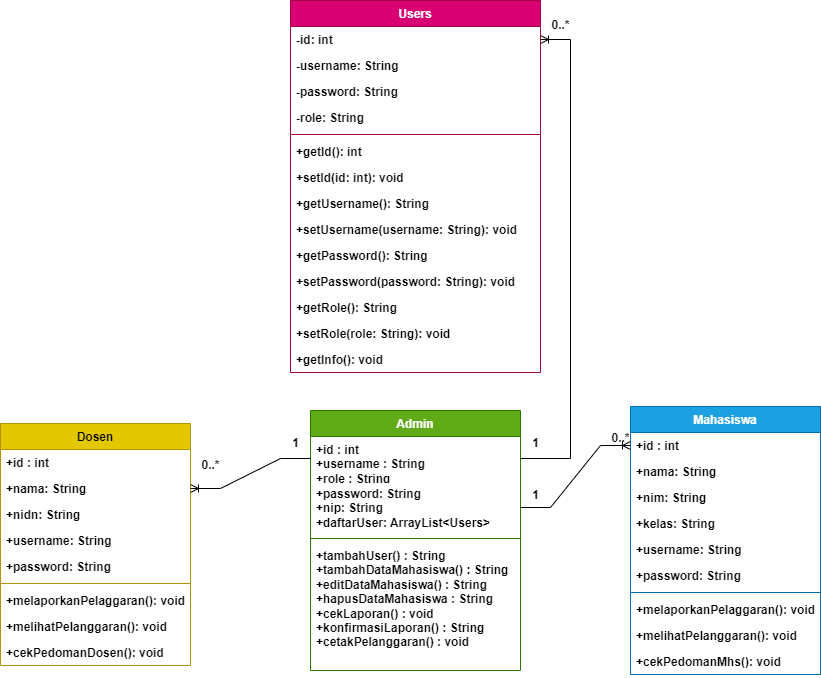

The diagram above was exported from draw.io. Its source (the exported page's mxGraphModel, read from the mxfile embedded in the PNG):
<mxGraphModel dx="1927" dy="585" grid="1" gridSize="10" guides="1" tooltips="1" connect="0" arrows="1" fold="1" page="1" pageScale="1" pageWidth="827" pageHeight="1169" math="0" shadow="0">
  <root>
    <mxCell id="0" />
    <mxCell id="1" parent="0" />
    <mxCell id="rnZWEG2I_tjSWXzS0kzt-1" value="Admin" style="swimlane;fontStyle=1;align=center;verticalAlign=top;childLayout=stackLayout;horizontal=1;startSize=26;horizontalStack=0;resizeParent=1;resizeParentMax=0;resizeLast=0;collapsible=1;marginBottom=0;whiteSpace=wrap;html=1;fillColor=#60a917;strokeColor=#2D7600;fontColor=#ffffff;" parent="1" vertex="1">
      <mxGeometry x="-510" y="420" width="210" height="260" as="geometry" />
    </mxCell>
    <mxCell id="rnZWEG2I_tjSWXzS0kzt-2" value="+id : int&lt;div&gt;+username : String&lt;/div&gt;&lt;div&gt;+role : String&lt;/div&gt;&lt;div&gt;&lt;br&gt;&lt;/div&gt;" style="text;strokeColor=none;fillColor=none;align=left;verticalAlign=top;spacingLeft=4;spacingRight=4;overflow=hidden;rotatable=0;points=[[0,0.5],[1,0.5]];portConstraint=eastwest;whiteSpace=wrap;html=1;fontStyle=1" parent="rnZWEG2I_tjSWXzS0kzt-1" vertex="1">
      <mxGeometry y="26" width="210" height="44" as="geometry" />
    </mxCell>
    <mxCell id="6uhzPqj9XLOCNqLOTY5v-14" value="+password: String&lt;div&gt;+nip: String&lt;/div&gt;&lt;div&gt;+daftarUser: ArrayList&amp;lt;Users&amp;gt;&lt;/div&gt;" style="text;strokeColor=none;fillColor=none;align=left;verticalAlign=top;spacingLeft=4;spacingRight=4;overflow=hidden;rotatable=0;points=[[0,0.5],[1,0.5]];portConstraint=eastwest;whiteSpace=wrap;html=1;fontStyle=1" parent="rnZWEG2I_tjSWXzS0kzt-1" vertex="1">
      <mxGeometry y="70" width="210" height="54" as="geometry" />
    </mxCell>
    <mxCell id="rnZWEG2I_tjSWXzS0kzt-3" value="" style="line;strokeWidth=1;fillColor=none;align=left;verticalAlign=middle;spacingTop=-1;spacingLeft=3;spacingRight=3;rotatable=0;labelPosition=right;points=[];portConstraint=eastwest;strokeColor=inherit;fontStyle=1" parent="rnZWEG2I_tjSWXzS0kzt-1" vertex="1">
      <mxGeometry y="124" width="210" height="8" as="geometry" />
    </mxCell>
    <mxCell id="rnZWEG2I_tjSWXzS0kzt-4" value="+tambahUser() : String&lt;div&gt;+tambahDataMahasiswa() : String&lt;/div&gt;&lt;div&gt;+editDataMahasiswa() : String&lt;/div&gt;&lt;div&gt;+hapusDataMahasiswa : String&lt;/div&gt;&lt;div&gt;+cekLaporan() : void&lt;/div&gt;&lt;div&gt;+konfirmasiLaporan() : String&lt;/div&gt;&lt;div&gt;+cetakPelanggaran() : void&lt;/div&gt;" style="text;strokeColor=none;fillColor=none;align=left;verticalAlign=top;spacingLeft=4;spacingRight=4;overflow=hidden;rotatable=0;points=[[0,0.5],[1,0.5]];portConstraint=eastwest;whiteSpace=wrap;html=1;fontStyle=1" parent="rnZWEG2I_tjSWXzS0kzt-1" vertex="1">
      <mxGeometry y="132" width="210" height="128" as="geometry" />
    </mxCell>
    <mxCell id="rnZWEG2I_tjSWXzS0kzt-9" value="Mahasiswa" style="swimlane;fontStyle=1;align=center;verticalAlign=top;childLayout=stackLayout;horizontal=1;startSize=26;horizontalStack=0;resizeParent=1;resizeParentMax=0;resizeLast=0;collapsible=1;marginBottom=0;whiteSpace=wrap;html=1;fillColor=#1ba1e2;strokeColor=#006EAF;fontColor=#ffffff;" parent="1" vertex="1">
      <mxGeometry x="-190" y="416" width="190" height="268" as="geometry" />
    </mxCell>
    <mxCell id="rnZWEG2I_tjSWXzS0kzt-10" value="+id : int" style="text;strokeColor=none;fillColor=none;align=left;verticalAlign=top;spacingLeft=4;spacingRight=4;overflow=hidden;rotatable=0;points=[[0,0.5],[1,0.5]];portConstraint=eastwest;whiteSpace=wrap;html=1;fontStyle=1" parent="rnZWEG2I_tjSWXzS0kzt-9" vertex="1">
      <mxGeometry y="26" width="190" height="26" as="geometry" />
    </mxCell>
    <mxCell id="Vnz4QZhlsIw_w7ginb2B-18" value="+nama: String" style="text;strokeColor=none;fillColor=none;align=left;verticalAlign=top;spacingLeft=4;spacingRight=4;overflow=hidden;rotatable=0;points=[[0,0.5],[1,0.5]];portConstraint=eastwest;whiteSpace=wrap;html=1;fontStyle=1" parent="rnZWEG2I_tjSWXzS0kzt-9" vertex="1">
      <mxGeometry y="52" width="190" height="26" as="geometry" />
    </mxCell>
    <mxCell id="6uhzPqj9XLOCNqLOTY5v-3" value="+nim: String" style="text;strokeColor=none;fillColor=none;align=left;verticalAlign=top;spacingLeft=4;spacingRight=4;overflow=hidden;rotatable=0;points=[[0,0.5],[1,0.5]];portConstraint=eastwest;whiteSpace=wrap;html=1;fontStyle=1" parent="rnZWEG2I_tjSWXzS0kzt-9" vertex="1">
      <mxGeometry y="78" width="190" height="26" as="geometry" />
    </mxCell>
    <mxCell id="6uhzPqj9XLOCNqLOTY5v-2" value="+kelas: String" style="text;strokeColor=none;fillColor=none;align=left;verticalAlign=top;spacingLeft=4;spacingRight=4;overflow=hidden;rotatable=0;points=[[0,0.5],[1,0.5]];portConstraint=eastwest;whiteSpace=wrap;html=1;fontStyle=1" parent="rnZWEG2I_tjSWXzS0kzt-9" vertex="1">
      <mxGeometry y="104" width="190" height="26" as="geometry" />
    </mxCell>
    <mxCell id="6uhzPqj9XLOCNqLOTY5v-1" value="+username: String" style="text;strokeColor=none;fillColor=none;align=left;verticalAlign=top;spacingLeft=4;spacingRight=4;overflow=hidden;rotatable=0;points=[[0,0.5],[1,0.5]];portConstraint=eastwest;whiteSpace=wrap;html=1;fontStyle=1" parent="rnZWEG2I_tjSWXzS0kzt-9" vertex="1">
      <mxGeometry y="130" width="190" height="26" as="geometry" />
    </mxCell>
    <mxCell id="6uhzPqj9XLOCNqLOTY5v-4" value="+password: String" style="text;strokeColor=none;fillColor=none;align=left;verticalAlign=top;spacingLeft=4;spacingRight=4;overflow=hidden;rotatable=0;points=[[0,0.5],[1,0.5]];portConstraint=eastwest;whiteSpace=wrap;html=1;fontStyle=1" parent="rnZWEG2I_tjSWXzS0kzt-9" vertex="1">
      <mxGeometry y="156" width="190" height="26" as="geometry" />
    </mxCell>
    <mxCell id="rnZWEG2I_tjSWXzS0kzt-11" value="" style="line;strokeWidth=1;fillColor=none;align=left;verticalAlign=middle;spacingTop=-1;spacingLeft=3;spacingRight=3;rotatable=0;labelPosition=right;points=[];portConstraint=eastwest;strokeColor=inherit;fontStyle=1" parent="rnZWEG2I_tjSWXzS0kzt-9" vertex="1">
      <mxGeometry y="182" width="190" height="8" as="geometry" />
    </mxCell>
    <mxCell id="rnZWEG2I_tjSWXzS0kzt-12" value="+melaporkanPelaggaran(): void" style="text;strokeColor=none;fillColor=none;align=left;verticalAlign=top;spacingLeft=4;spacingRight=4;overflow=hidden;rotatable=0;points=[[0,0.5],[1,0.5]];portConstraint=eastwest;whiteSpace=wrap;html=1;fontStyle=1" parent="rnZWEG2I_tjSWXzS0kzt-9" vertex="1">
      <mxGeometry y="190" width="190" height="26" as="geometry" />
    </mxCell>
    <mxCell id="6uhzPqj9XLOCNqLOTY5v-9" value="+melihatPelanggaran(): void" style="text;strokeColor=none;fillColor=none;align=left;verticalAlign=top;spacingLeft=4;spacingRight=4;overflow=hidden;rotatable=0;points=[[0,0.5],[1,0.5]];portConstraint=eastwest;whiteSpace=wrap;html=1;fontStyle=1" parent="rnZWEG2I_tjSWXzS0kzt-9" vertex="1">
      <mxGeometry y="216" width="190" height="26" as="geometry" />
    </mxCell>
    <mxCell id="6uhzPqj9XLOCNqLOTY5v-8" value="+cekPedomanMhs(): void" style="text;strokeColor=none;fillColor=none;align=left;verticalAlign=top;spacingLeft=4;spacingRight=4;overflow=hidden;rotatable=0;points=[[0,0.5],[1,0.5]];portConstraint=eastwest;whiteSpace=wrap;html=1;fontStyle=1" parent="rnZWEG2I_tjSWXzS0kzt-9" vertex="1">
      <mxGeometry y="242" width="190" height="26" as="geometry" />
    </mxCell>
    <mxCell id="Vnz4QZhlsIw_w7ginb2B-7" value="Dosen" style="swimlane;fontStyle=1;align=center;verticalAlign=top;childLayout=stackLayout;horizontal=1;startSize=26;horizontalStack=0;resizeParent=1;resizeParentMax=0;resizeLast=0;collapsible=1;marginBottom=0;whiteSpace=wrap;html=1;fillColor=#e3c800;fontColor=#000000;strokeColor=#B09500;" parent="1" vertex="1">
      <mxGeometry x="-820" y="433" width="190" height="242" as="geometry" />
    </mxCell>
    <mxCell id="Vnz4QZhlsIw_w7ginb2B-8" value="+id : int" style="text;strokeColor=none;fillColor=none;align=left;verticalAlign=top;spacingLeft=4;spacingRight=4;overflow=hidden;rotatable=0;points=[[0,0.5],[1,0.5]];portConstraint=eastwest;whiteSpace=wrap;html=1;fontStyle=1" parent="Vnz4QZhlsIw_w7ginb2B-7" vertex="1">
      <mxGeometry y="26" width="190" height="26" as="geometry" />
    </mxCell>
    <mxCell id="Vnz4QZhlsIw_w7ginb2B-17" value="+nama: String" style="text;strokeColor=none;fillColor=none;align=left;verticalAlign=top;spacingLeft=4;spacingRight=4;overflow=hidden;rotatable=0;points=[[0,0.5],[1,0.5]];portConstraint=eastwest;whiteSpace=wrap;html=1;fontStyle=1" parent="Vnz4QZhlsIw_w7ginb2B-7" vertex="1">
      <mxGeometry y="52" width="190" height="26" as="geometry" />
    </mxCell>
    <mxCell id="Vnz4QZhlsIw_w7ginb2B-9" value="+nidn: String" style="text;strokeColor=none;fillColor=none;align=left;verticalAlign=top;spacingLeft=4;spacingRight=4;overflow=hidden;rotatable=0;points=[[0,0.5],[1,0.5]];portConstraint=eastwest;whiteSpace=wrap;html=1;fontStyle=1" parent="Vnz4QZhlsIw_w7ginb2B-7" vertex="1">
      <mxGeometry y="78" width="190" height="26" as="geometry" />
    </mxCell>
    <mxCell id="Vnz4QZhlsIw_w7ginb2B-11" value="+username: String" style="text;strokeColor=none;fillColor=none;align=left;verticalAlign=top;spacingLeft=4;spacingRight=4;overflow=hidden;rotatable=0;points=[[0,0.5],[1,0.5]];portConstraint=eastwest;whiteSpace=wrap;html=1;fontStyle=1" parent="Vnz4QZhlsIw_w7ginb2B-7" vertex="1">
      <mxGeometry y="104" width="190" height="26" as="geometry" />
    </mxCell>
    <mxCell id="Vnz4QZhlsIw_w7ginb2B-12" value="+password: String" style="text;strokeColor=none;fillColor=none;align=left;verticalAlign=top;spacingLeft=4;spacingRight=4;overflow=hidden;rotatable=0;points=[[0,0.5],[1,0.5]];portConstraint=eastwest;whiteSpace=wrap;html=1;fontStyle=1" parent="Vnz4QZhlsIw_w7ginb2B-7" vertex="1">
      <mxGeometry y="130" width="190" height="26" as="geometry" />
    </mxCell>
    <mxCell id="Vnz4QZhlsIw_w7ginb2B-13" value="" style="line;strokeWidth=1;fillColor=none;align=left;verticalAlign=middle;spacingTop=-1;spacingLeft=3;spacingRight=3;rotatable=0;labelPosition=right;points=[];portConstraint=eastwest;strokeColor=inherit;fontStyle=1" parent="Vnz4QZhlsIw_w7ginb2B-7" vertex="1">
      <mxGeometry y="156" width="190" height="8" as="geometry" />
    </mxCell>
    <mxCell id="Vnz4QZhlsIw_w7ginb2B-14" value="+melaporkanPelaggaran(): void" style="text;strokeColor=none;fillColor=none;align=left;verticalAlign=top;spacingLeft=4;spacingRight=4;overflow=hidden;rotatable=0;points=[[0,0.5],[1,0.5]];portConstraint=eastwest;whiteSpace=wrap;html=1;fontStyle=1" parent="Vnz4QZhlsIw_w7ginb2B-7" vertex="1">
      <mxGeometry y="164" width="190" height="26" as="geometry" />
    </mxCell>
    <mxCell id="Vnz4QZhlsIw_w7ginb2B-15" value="+melihatPelanggaran(): void" style="text;strokeColor=none;fillColor=none;align=left;verticalAlign=top;spacingLeft=4;spacingRight=4;overflow=hidden;rotatable=0;points=[[0,0.5],[1,0.5]];portConstraint=eastwest;whiteSpace=wrap;html=1;fontStyle=1" parent="Vnz4QZhlsIw_w7ginb2B-7" vertex="1">
      <mxGeometry y="190" width="190" height="26" as="geometry" />
    </mxCell>
    <mxCell id="Vnz4QZhlsIw_w7ginb2B-16" value="+cekPedomanDosen(): void" style="text;strokeColor=none;fillColor=none;align=left;verticalAlign=top;spacingLeft=4;spacingRight=4;overflow=hidden;rotatable=0;points=[[0,0.5],[1,0.5]];portConstraint=eastwest;whiteSpace=wrap;html=1;fontStyle=1" parent="Vnz4QZhlsIw_w7ginb2B-7" vertex="1">
      <mxGeometry y="216" width="190" height="26" as="geometry" />
    </mxCell>
    <mxCell id="Vnz4QZhlsIw_w7ginb2B-21" value="Users" style="swimlane;fontStyle=1;align=center;verticalAlign=top;childLayout=stackLayout;horizontal=1;startSize=26;horizontalStack=0;resizeParent=1;resizeParentMax=0;resizeLast=0;collapsible=1;marginBottom=0;whiteSpace=wrap;html=1;fillColor=#d80073;strokeColor=#A50040;fontColor=#ffffff;" parent="1" vertex="1">
      <mxGeometry x="-530" y="10" width="250" height="372" as="geometry" />
    </mxCell>
    <mxCell id="3R3jOfDTK9DW7mCBA-7J-1" value="-id: int" style="text;strokeColor=none;fillColor=none;align=left;verticalAlign=top;spacingLeft=4;spacingRight=4;overflow=hidden;rotatable=0;points=[[0,0.5],[1,0.5]];portConstraint=eastwest;whiteSpace=wrap;html=1;fontStyle=1" parent="Vnz4QZhlsIw_w7ginb2B-21" vertex="1">
      <mxGeometry y="26" width="250" height="26" as="geometry" />
    </mxCell>
    <mxCell id="Vnz4QZhlsIw_w7ginb2B-25" value="-username: String" style="text;strokeColor=none;fillColor=none;align=left;verticalAlign=top;spacingLeft=4;spacingRight=4;overflow=hidden;rotatable=0;points=[[0,0.5],[1,0.5]];portConstraint=eastwest;whiteSpace=wrap;html=1;fontStyle=1" parent="Vnz4QZhlsIw_w7ginb2B-21" vertex="1">
      <mxGeometry y="52" width="250" height="26" as="geometry" />
    </mxCell>
    <mxCell id="Vnz4QZhlsIw_w7ginb2B-26" value="-password: String" style="text;strokeColor=none;fillColor=none;align=left;verticalAlign=top;spacingLeft=4;spacingRight=4;overflow=hidden;rotatable=0;points=[[0,0.5],[1,0.5]];portConstraint=eastwest;whiteSpace=wrap;html=1;fontStyle=1" parent="Vnz4QZhlsIw_w7ginb2B-21" vertex="1">
      <mxGeometry y="78" width="250" height="26" as="geometry" />
    </mxCell>
    <mxCell id="3R3jOfDTK9DW7mCBA-7J-2" value="-role: String" style="text;strokeColor=none;fillColor=none;align=left;verticalAlign=top;spacingLeft=4;spacingRight=4;overflow=hidden;rotatable=0;points=[[0,0.5],[1,0.5]];portConstraint=eastwest;whiteSpace=wrap;html=1;fontStyle=1" parent="Vnz4QZhlsIw_w7ginb2B-21" vertex="1">
      <mxGeometry y="104" width="250" height="26" as="geometry" />
    </mxCell>
    <mxCell id="Vnz4QZhlsIw_w7ginb2B-27" value="" style="line;strokeWidth=1;fillColor=none;align=left;verticalAlign=middle;spacingTop=-1;spacingLeft=3;spacingRight=3;rotatable=0;labelPosition=right;points=[];portConstraint=eastwest;strokeColor=inherit;fontStyle=1" parent="Vnz4QZhlsIw_w7ginb2B-21" vertex="1">
      <mxGeometry y="130" width="250" height="8" as="geometry" />
    </mxCell>
    <mxCell id="Vnz4QZhlsIw_w7ginb2B-28" value="+getId(): int" style="text;strokeColor=none;fillColor=none;align=left;verticalAlign=top;spacingLeft=4;spacingRight=4;overflow=hidden;rotatable=0;points=[[0,0.5],[1,0.5]];portConstraint=eastwest;whiteSpace=wrap;html=1;fontStyle=1" parent="Vnz4QZhlsIw_w7ginb2B-21" vertex="1">
      <mxGeometry y="138" width="250" height="26" as="geometry" />
    </mxCell>
    <mxCell id="3R3jOfDTK9DW7mCBA-7J-7" value="+setId(id: int): void" style="text;strokeColor=none;fillColor=none;align=left;verticalAlign=top;spacingLeft=4;spacingRight=4;overflow=hidden;rotatable=0;points=[[0,0.5],[1,0.5]];portConstraint=eastwest;whiteSpace=wrap;html=1;fontStyle=1" parent="Vnz4QZhlsIw_w7ginb2B-21" vertex="1">
      <mxGeometry y="164" width="250" height="26" as="geometry" />
    </mxCell>
    <mxCell id="Vnz4QZhlsIw_w7ginb2B-29" value="+getUsername(): String" style="text;strokeColor=none;fillColor=none;align=left;verticalAlign=top;spacingLeft=4;spacingRight=4;overflow=hidden;rotatable=0;points=[[0,0.5],[1,0.5]];portConstraint=eastwest;whiteSpace=wrap;html=1;fontStyle=1" parent="Vnz4QZhlsIw_w7ginb2B-21" vertex="1">
      <mxGeometry y="190" width="250" height="26" as="geometry" />
    </mxCell>
    <mxCell id="3R3jOfDTK9DW7mCBA-7J-8" value="+setUsername(username: String): void" style="text;strokeColor=none;fillColor=none;align=left;verticalAlign=top;spacingLeft=4;spacingRight=4;overflow=hidden;rotatable=0;points=[[0,0.5],[1,0.5]];portConstraint=eastwest;whiteSpace=wrap;html=1;fontStyle=1" parent="Vnz4QZhlsIw_w7ginb2B-21" vertex="1">
      <mxGeometry y="216" width="250" height="26" as="geometry" />
    </mxCell>
    <mxCell id="3R3jOfDTK9DW7mCBA-7J-6" value="+getPassword(): String" style="text;strokeColor=none;fillColor=none;align=left;verticalAlign=top;spacingLeft=4;spacingRight=4;overflow=hidden;rotatable=0;points=[[0,0.5],[1,0.5]];portConstraint=eastwest;whiteSpace=wrap;html=1;fontStyle=1" parent="Vnz4QZhlsIw_w7ginb2B-21" vertex="1">
      <mxGeometry y="242" width="250" height="26" as="geometry" />
    </mxCell>
    <mxCell id="3R3jOfDTK9DW7mCBA-7J-9" value="+setPassword(password: String): void" style="text;strokeColor=none;fillColor=none;align=left;verticalAlign=top;spacingLeft=4;spacingRight=4;overflow=hidden;rotatable=0;points=[[0,0.5],[1,0.5]];portConstraint=eastwest;whiteSpace=wrap;html=1;fontStyle=1" parent="Vnz4QZhlsIw_w7ginb2B-21" vertex="1">
      <mxGeometry y="268" width="250" height="26" as="geometry" />
    </mxCell>
    <mxCell id="Vnz4QZhlsIw_w7ginb2B-30" value="+getRole(): String" style="text;strokeColor=none;fillColor=none;align=left;verticalAlign=top;spacingLeft=4;spacingRight=4;overflow=hidden;rotatable=0;points=[[0,0.5],[1,0.5]];portConstraint=eastwest;whiteSpace=wrap;html=1;fontStyle=1" parent="Vnz4QZhlsIw_w7ginb2B-21" vertex="1">
      <mxGeometry y="294" width="250" height="26" as="geometry" />
    </mxCell>
    <mxCell id="3R3jOfDTK9DW7mCBA-7J-10" value="+setRole(role: String): void" style="text;strokeColor=none;fillColor=none;align=left;verticalAlign=top;spacingLeft=4;spacingRight=4;overflow=hidden;rotatable=0;points=[[0,0.5],[1,0.5]];portConstraint=eastwest;whiteSpace=wrap;html=1;fontStyle=1" parent="Vnz4QZhlsIw_w7ginb2B-21" vertex="1">
      <mxGeometry y="320" width="250" height="26" as="geometry" />
    </mxCell>
    <mxCell id="3R3jOfDTK9DW7mCBA-7J-4" value="+getInfo(): void" style="text;strokeColor=none;fillColor=none;align=left;verticalAlign=top;spacingLeft=4;spacingRight=4;overflow=hidden;rotatable=0;points=[[0,0.5],[1,0.5]];portConstraint=eastwest;whiteSpace=wrap;html=1;fontStyle=1" parent="Vnz4QZhlsIw_w7ginb2B-21" vertex="1">
      <mxGeometry y="346" width="250" height="26" as="geometry" />
    </mxCell>
    <mxCell id="ES7htlSe4_bKyNSLynOq-5" value="" style="edgeStyle=entityRelationEdgeStyle;fontSize=12;html=1;endArrow=ERoneToMany;rounded=0;fontStyle=1" edge="1" parent="1" source="rnZWEG2I_tjSWXzS0kzt-2" target="3R3jOfDTK9DW7mCBA-7J-1">
      <mxGeometry width="100" height="100" relative="1" as="geometry">
        <mxPoint x="-650" y="440" as="sourcePoint" />
        <mxPoint x="-610" y="360" as="targetPoint" />
      </mxGeometry>
    </mxCell>
    <mxCell id="ES7htlSe4_bKyNSLynOq-6" value="1" style="text;html=1;align=center;verticalAlign=middle;resizable=0;points=[];autosize=1;strokeColor=none;fillColor=none;fontStyle=1" vertex="1" parent="1">
      <mxGeometry x="-300" y="438" width="30" height="30" as="geometry" />
    </mxCell>
    <mxCell id="ES7htlSe4_bKyNSLynOq-7" value="0..*" style="text;html=1;align=center;verticalAlign=middle;resizable=0;points=[];autosize=1;strokeColor=none;fillColor=none;fontStyle=1" vertex="1" parent="1">
      <mxGeometry x="-280" y="20" width="40" height="30" as="geometry" />
    </mxCell>
    <mxCell id="xptl-IMHmExk3nSQ6wde-1" value="" style="edgeStyle=entityRelationEdgeStyle;fontSize=12;html=1;endArrow=ERoneToMany;rounded=0;fontStyle=1" edge="1" parent="1" source="rnZWEG2I_tjSWXzS0kzt-2" target="Vnz4QZhlsIw_w7ginb2B-17">
      <mxGeometry width="100" height="100" relative="1" as="geometry">
        <mxPoint x="-590" y="600" as="sourcePoint" />
        <mxPoint x="-490" y="500" as="targetPoint" />
      </mxGeometry>
    </mxCell>
    <mxCell id="xptl-IMHmExk3nSQ6wde-2" value="" style="edgeStyle=entityRelationEdgeStyle;fontSize=12;html=1;endArrow=ERoneToMany;rounded=0;fontStyle=1" edge="1" parent="1" source="6uhzPqj9XLOCNqLOTY5v-14" target="rnZWEG2I_tjSWXzS0kzt-10">
      <mxGeometry width="100" height="100" relative="1" as="geometry">
        <mxPoint x="-150" y="570" as="sourcePoint" />
        <mxPoint x="-270" y="574" as="targetPoint" />
      </mxGeometry>
    </mxCell>
    <mxCell id="ES7htlSe4_bKyNSLynOq-8" value="0..*" style="text;html=1;align=center;verticalAlign=middle;resizable=0;points=[];autosize=1;strokeColor=none;fillColor=none;fontStyle=1" vertex="1" parent="1">
      <mxGeometry x="-630" y="460" width="40" height="30" as="geometry" />
    </mxCell>
    <mxCell id="ES7htlSe4_bKyNSLynOq-9" value="1" style="text;html=1;align=center;verticalAlign=middle;resizable=0;points=[];autosize=1;strokeColor=none;fillColor=none;fontStyle=1" vertex="1" parent="1">
      <mxGeometry x="-300" y="490" width="30" height="30" as="geometry" />
    </mxCell>
    <mxCell id="ES7htlSe4_bKyNSLynOq-10" value="0..*" style="text;html=1;align=center;verticalAlign=middle;resizable=0;points=[];autosize=1;strokeColor=none;fillColor=none;fontStyle=1" vertex="1" parent="1">
      <mxGeometry x="-220" y="433" width="40" height="30" as="geometry" />
    </mxCell>
    <mxCell id="ES7htlSe4_bKyNSLynOq-11" value="1" style="text;html=1;align=center;verticalAlign=middle;resizable=0;points=[];autosize=1;strokeColor=none;fillColor=none;fontStyle=1" vertex="1" parent="1">
      <mxGeometry x="-540" y="438" width="30" height="30" as="geometry" />
    </mxCell>
  </root>
</mxGraphModel>